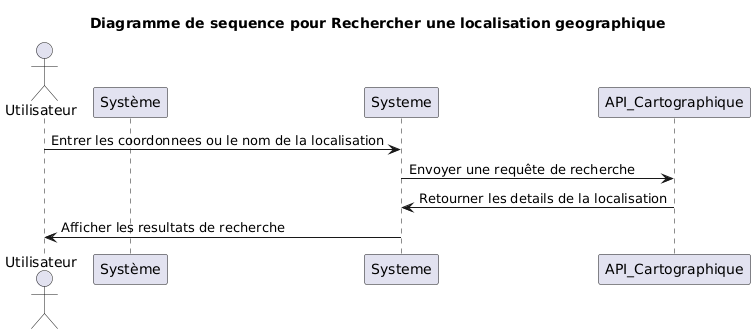

The diagram above was rendered by PlantUML. Its source (embedded in the PNG):
@startuml
title Diagramme de sequence pour Rechercher une localisation geographique
actor Utilisateur
participant Système
Utilisateur -> Systeme: Entrer les coordonnees ou le nom de la localisation
Systeme -> API_Cartographique: Envoyer une requête de recherche
API_Cartographique -> Systeme: Retourner les details de la localisation
Systeme -> Utilisateur: Afficher les resultats de recherche
@enduml